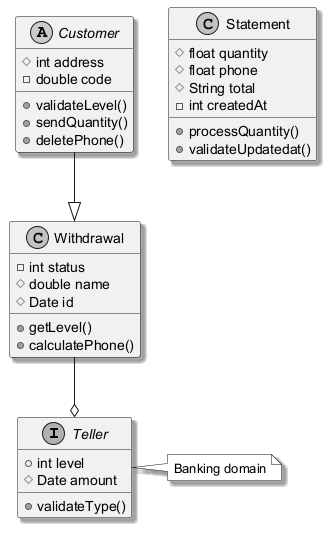

The diagram above was rendered by PlantUML. Its source (embedded in the PNG):
@startuml
skinparam monochrome true
skinparam shadowing true
interface Teller {
  +int level
  #Date amount
  +validateType()
}
abstract class Customer {
  #int address
  -double code
  +validateLevel()
  +sendQuantity()
  +deletePhone()
}
class Statement {
  #float quantity
  #float phone
  #String total
  -int createdAt
  +processQuantity()
  +validateUpdatedat()
}
class Withdrawal {
  -int status
  #double name
  #Date id
  +getLevel()
  +calculatePhone()
}
Withdrawal --o Teller
Customer --|> Withdrawal
note right of Teller : Banking domain
@enduml